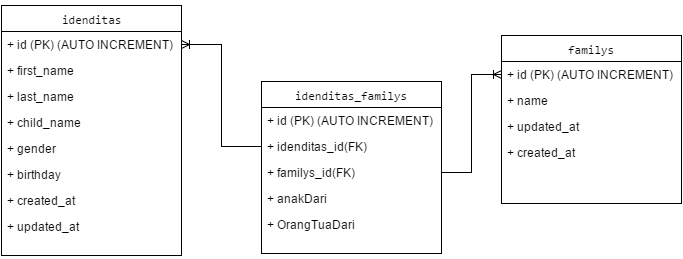

The diagram above was exported from draw.io. Its source (the exported page's mxGraphModel, read from the mxfile embedded in the PNG):
<mxGraphModel dx="872" dy="408" grid="1" gridSize="10" guides="1" tooltips="1" connect="1" arrows="1" fold="1" page="1" pageScale="1" pageWidth="826" pageHeight="1169" background="#ffffff" math="0" shadow="0">
  <root>
    <mxCell id="0" />
    <mxCell id="1" parent="0" />
    <mxCell id="2" value="&lt;pre&gt;&lt;pre&gt;idenditas&lt;br&gt;&lt;/pre&gt;&lt;/pre&gt;" style="swimlane;html=1;fontStyle=0;childLayout=stackLayout;horizontal=1;startSize=26;fillColor=none;horizontalStack=0;resizeParent=1;resizeLast=0;collapsible=1;marginBottom=0;swimlaneFillColor=#ffffff;" vertex="1" parent="1">
      <mxGeometry x="70" y="42" width="180" height="250" as="geometry" />
    </mxCell>
    <mxCell id="3" value="+&amp;nbsp;&lt;span&gt;id (PK) (&lt;/span&gt;&lt;span&gt;AUTO INCREMENT)&lt;/span&gt;" style="text;html=1;strokeColor=none;fillColor=none;align=left;verticalAlign=top;spacingLeft=4;spacingRight=4;whiteSpace=wrap;overflow=hidden;rotatable=0;points=[[0,0.5],[1,0.5]];portConstraint=eastwest;" vertex="1" parent="2">
      <mxGeometry y="26" width="180" height="26" as="geometry" />
    </mxCell>
    <mxCell id="4" value="+ first_name" style="text;html=1;strokeColor=none;fillColor=none;align=left;verticalAlign=top;spacingLeft=4;spacingRight=4;whiteSpace=wrap;overflow=hidden;rotatable=0;points=[[0,0.5],[1,0.5]];portConstraint=eastwest;" vertex="1" parent="2">
      <mxGeometry y="52" width="180" height="26" as="geometry" />
    </mxCell>
    <mxCell id="7" value="+ last_name" style="text;html=1;strokeColor=none;fillColor=none;align=left;verticalAlign=top;spacingLeft=4;spacingRight=4;whiteSpace=wrap;overflow=hidden;rotatable=0;points=[[0,0.5],[1,0.5]];portConstraint=eastwest;" vertex="1" parent="2">
      <mxGeometry y="78" width="180" height="26" as="geometry" />
    </mxCell>
    <mxCell id="8" value="+ child_name" style="text;html=1;strokeColor=none;fillColor=none;align=left;verticalAlign=top;spacingLeft=4;spacingRight=4;whiteSpace=wrap;overflow=hidden;rotatable=0;points=[[0,0.5],[1,0.5]];portConstraint=eastwest;" vertex="1" parent="2">
      <mxGeometry y="104" width="180" height="26" as="geometry" />
    </mxCell>
    <mxCell id="9" value="+ gender" style="text;html=1;strokeColor=none;fillColor=none;align=left;verticalAlign=top;spacingLeft=4;spacingRight=4;whiteSpace=wrap;overflow=hidden;rotatable=0;points=[[0,0.5],[1,0.5]];portConstraint=eastwest;" vertex="1" parent="2">
      <mxGeometry y="130" width="180" height="26" as="geometry" />
    </mxCell>
    <mxCell id="25" value="+ birthday" style="text;html=1;strokeColor=none;fillColor=none;align=left;verticalAlign=top;spacingLeft=4;spacingRight=4;whiteSpace=wrap;overflow=hidden;rotatable=0;points=[[0,0.5],[1,0.5]];portConstraint=eastwest;" vertex="1" parent="2">
      <mxGeometry y="156" width="180" height="26" as="geometry" />
    </mxCell>
    <mxCell id="26" value="+&amp;nbsp;&lt;span&gt;created_at&lt;/span&gt;" style="text;html=1;strokeColor=none;fillColor=none;align=left;verticalAlign=top;spacingLeft=4;spacingRight=4;whiteSpace=wrap;overflow=hidden;rotatable=0;points=[[0,0.5],[1,0.5]];portConstraint=eastwest;" vertex="1" parent="2">
      <mxGeometry y="182" width="180" height="26" as="geometry" />
    </mxCell>
    <mxCell id="27" value="+&amp;nbsp;&lt;span&gt;updated_at &lt;/span&gt;" style="text;html=1;strokeColor=none;fillColor=none;align=left;verticalAlign=top;spacingLeft=4;spacingRight=4;whiteSpace=wrap;overflow=hidden;rotatable=0;points=[[0,0.5],[1,0.5]];portConstraint=eastwest;" vertex="1" parent="2">
      <mxGeometry y="208" width="180" height="42" as="geometry" />
    </mxCell>
    <mxCell id="10" value="&lt;pre&gt;&lt;pre&gt;familys&lt;/pre&gt;&lt;/pre&gt;" style="swimlane;html=1;fontStyle=0;childLayout=stackLayout;horizontal=1;startSize=26;fillColor=none;horizontalStack=0;resizeParent=1;resizeLast=0;collapsible=1;marginBottom=0;swimlaneFillColor=#ffffff;" vertex="1" parent="1">
      <mxGeometry x="570" y="72" width="180" height="168" as="geometry" />
    </mxCell>
    <mxCell id="11" value="+&amp;nbsp;&lt;span&gt;id (PK) (&lt;/span&gt;&lt;span&gt;AUTO INCREMENT)&lt;/span&gt;" style="text;html=1;strokeColor=none;fillColor=none;align=left;verticalAlign=top;spacingLeft=4;spacingRight=4;whiteSpace=wrap;overflow=hidden;rotatable=0;points=[[0,0.5],[1,0.5]];portConstraint=eastwest;" vertex="1" parent="10">
      <mxGeometry y="26" width="180" height="26" as="geometry" />
    </mxCell>
    <mxCell id="12" value="+ name" style="text;html=1;strokeColor=none;fillColor=none;align=left;verticalAlign=top;spacingLeft=4;spacingRight=4;whiteSpace=wrap;overflow=hidden;rotatable=0;points=[[0,0.5],[1,0.5]];portConstraint=eastwest;" vertex="1" parent="10">
      <mxGeometry y="52" width="180" height="26" as="geometry" />
    </mxCell>
    <mxCell id="28" value="+&amp;nbsp;&lt;span&gt;updated_at &lt;/span&gt;" style="text;html=1;strokeColor=none;fillColor=none;align=left;verticalAlign=top;spacingLeft=4;spacingRight=4;whiteSpace=wrap;overflow=hidden;rotatable=0;points=[[0,0.5],[1,0.5]];portConstraint=eastwest;" vertex="1" parent="10">
      <mxGeometry y="78" width="180" height="26" as="geometry" />
    </mxCell>
    <mxCell id="29" value="+&amp;nbsp;&lt;span&gt;created_at&lt;/span&gt;" style="text;html=1;strokeColor=none;fillColor=none;align=left;verticalAlign=top;spacingLeft=4;spacingRight=4;whiteSpace=wrap;overflow=hidden;rotatable=0;points=[[0,0.5],[1,0.5]];portConstraint=eastwest;" vertex="1" parent="10">
      <mxGeometry y="104" width="180" height="26" as="geometry" />
    </mxCell>
    <mxCell id="15" value="&lt;pre&gt;&lt;pre&gt;idenditas_familys&lt;/pre&gt;&lt;/pre&gt;" style="swimlane;html=1;fontStyle=0;childLayout=stackLayout;horizontal=1;startSize=26;fillColor=none;horizontalStack=0;resizeParent=1;resizeLast=0;collapsible=1;marginBottom=0;swimlaneFillColor=#ffffff;" vertex="1" parent="1">
      <mxGeometry x="330" y="118" width="180" height="172" as="geometry" />
    </mxCell>
    <mxCell id="16" value="+&amp;nbsp;&lt;span&gt;id (PK) (&lt;/span&gt;&lt;span&gt;AUTO INCREMENT)&lt;/span&gt;" style="text;html=1;strokeColor=none;fillColor=none;align=left;verticalAlign=top;spacingLeft=4;spacingRight=4;whiteSpace=wrap;overflow=hidden;rotatable=0;points=[[0,0.5],[1,0.5]];portConstraint=eastwest;" vertex="1" parent="15">
      <mxGeometry y="26" width="180" height="26" as="geometry" />
    </mxCell>
    <mxCell id="17" value="+&amp;nbsp;&lt;span&gt;idenditas_id&lt;/span&gt;&lt;span&gt;(FK)&lt;/span&gt;&lt;br&gt;" style="text;html=1;strokeColor=none;fillColor=none;align=left;verticalAlign=top;spacingLeft=4;spacingRight=4;whiteSpace=wrap;overflow=hidden;rotatable=0;points=[[0,0.5],[1,0.5]];portConstraint=eastwest;" vertex="1" parent="15">
      <mxGeometry y="52" width="180" height="26" as="geometry" />
    </mxCell>
    <mxCell id="18" value="+&amp;nbsp;&lt;span&gt;familys_id&lt;/span&gt;&lt;span&gt;(FK)&lt;/span&gt;&lt;br&gt;" style="text;html=1;strokeColor=none;fillColor=none;align=left;verticalAlign=top;spacingLeft=4;spacingRight=4;whiteSpace=wrap;overflow=hidden;rotatable=0;points=[[0,0.5],[1,0.5]];portConstraint=eastwest;" vertex="1" parent="15">
      <mxGeometry y="78" width="180" height="26" as="geometry" />
    </mxCell>
    <mxCell id="13" value="+ anakDari" style="text;html=1;strokeColor=none;fillColor=none;align=left;verticalAlign=top;spacingLeft=4;spacingRight=4;whiteSpace=wrap;overflow=hidden;rotatable=0;points=[[0,0.5],[1,0.5]];portConstraint=eastwest;" vertex="1" parent="15">
      <mxGeometry y="104" width="180" height="26" as="geometry" />
    </mxCell>
    <mxCell id="14" value="+ OrangTuaDari" style="text;html=1;strokeColor=none;fillColor=none;align=left;verticalAlign=top;spacingLeft=4;spacingRight=4;whiteSpace=wrap;overflow=hidden;rotatable=0;points=[[0,0.5],[1,0.5]];portConstraint=eastwest;" vertex="1" parent="15">
      <mxGeometry y="130" width="180" height="26" as="geometry" />
    </mxCell>
    <mxCell id="19" style="edgeStyle=orthogonalEdgeStyle;rounded=0;html=1;startArrow=none;startFill=0;endArrow=ERoneToMany;endFill=0;jettySize=auto;orthogonalLoop=1;" edge="1" source="17" target="3" parent="1">
      <mxGeometry x="290" y="98" as="geometry" />
    </mxCell>
    <mxCell id="20" style="edgeStyle=orthogonalEdgeStyle;rounded=0;html=1;startArrow=none;startFill=0;endArrow=ERoneToMany;endFill=0;jettySize=auto;orthogonalLoop=1;" edge="1" source="18" target="11" parent="1">
      <mxGeometry x="530" y="111" as="geometry" />
    </mxCell>
  </root>
</mxGraphModel>